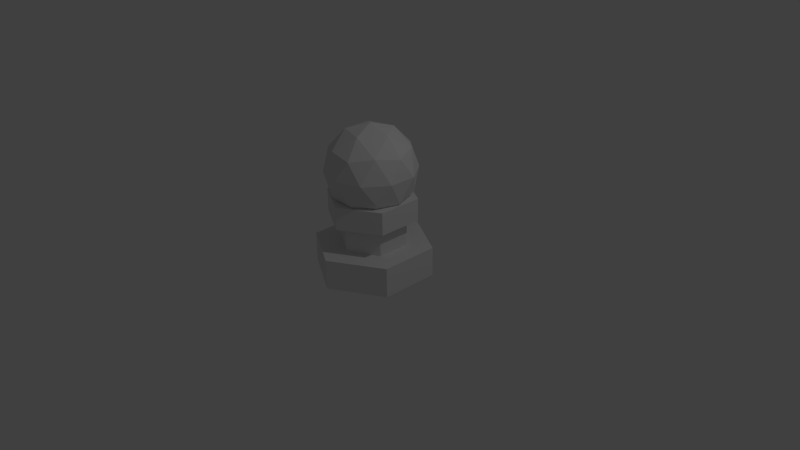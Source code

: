 # Source: blue_pawn.blend  (saved by Blender 2.76.0; exported with 4.5.12 LTS)
import bpy
from mathutils import Matrix  # noqa: F401  (used for matrix-valued properties, if any)

bpy.ops.wm.read_factory_settings(use_empty=True)
scene = bpy.context.scene
scene.name = 'Scene'

# ---- collections
col_collection_1 = bpy.data.collections.new('Collection 1'); scene.collection.children.link(col_collection_1)

# ---- world
world_world = bpy.data.worlds.new('World'); scene.world = world_world
world_world.color = (0.05088, 0.05088, 0.05088)
world_world.use_sun_shadow = False
world_world.sun_shadow_jitter_overblur = 0.0
world_world.cycles.sampling_method = 'MANUAL'
world_world.cycles.sample_map_resolution = 256

# ---- cameras
cam_camera = bpy.data.cameras.new('Camera')
cam_camera.clip_end = 100.0
cam_camera.lens = 35.0
cam_camera.sensor_width = 32.0
cam_camera.sensor_height = 18.0
cam_camera.ortho_scale = 7.314
cam_camera.dof.focus_distance = 0.0
cam_camera.dof.aperture_fstop = 128.0

# ---- lights
light_lamp = bpy.data.lights.new('Lamp', 'POINT')
light_lamp.transmission_factor = 0.0
light_lamp.cutoff_distance = 30.0
light_lamp.energy = 100.0
light_lamp.shadow_buffer_clip_start = 1.001
light_lamp.shadow_soft_size = 0.1
light_lamp.shadow_maximum_resolution = 0.006
light_lamp.use_absolute_resolution = True
light_lamp.cycles.use_multiple_importance_sampling = False

# ---- meshes
me_cylinder_001 = bpy.data.meshes.new('Cylinder.001')
me_cylinder_001.from_pydata([(-6.552e-09, 1.0, 0.4928), (-6.552e-09, 1.0, 0.9928), (0.866, 0.5, 0.4928), (0.866, 0.5, 0.9928), (0.866, -0.5, 0.4928), (0.866, -0.5, 0.9928), (-9.397e-08, -1.0, 0.4928), (-9.397e-08, -1.0, 0.9928), (-0.866, -0.5, 0.4928), (-0.866, -0.5, 0.9928), (-0.866, 0.5, 0.4928), (-0.866, 0.5, 0.9928), (-6.552e-09, -6.423e-09, -0.01727), (-0.55, 0.3996, -0.4374), (0.2101, 0.6465, -0.4374), (0.6798, -6.423e-09, -0.4374), (0.2101, -0.6465, -0.4374), (-0.55, -0.3996, -0.4374), (-0.2101, 0.6465, -1.117), (0.55, 0.3996, -1.117), (0.55, -0.3996, -1.117), (-0.2101, -0.6465, -1.117), (-0.6798, -6.423e-09, -1.117), (-6.552e-09, -6.423e-09, -1.537), (0.1235, 0.38, -0.1308), (-0.3233, 0.2349, -0.1308), (-0.1998, 0.6149, -0.3777), (-0.6465, -6.423e-09, -0.3777), (-0.3233, -0.2349, -0.1308), (0.3996, -6.423e-09, -0.1308), (0.5231, 0.38, -0.3777), (0.1235, -0.38, -0.1308), (0.5231, -0.38, -0.3777), (-0.1998, -0.6149, -0.3777), (-0.7229, 0.2349, -0.7773), (-0.7229, -0.2349, -0.7773), (-6.552e-09, 0.76, -0.7773), (-0.4467, 0.6149, -0.7773), (0.7229, 0.2349, -0.7773), (0.4467, 0.6149, -0.7773), (0.4467, -0.6149, -0.7773), (0.7229, -0.2349, -0.7773), (-0.4467, -0.6149, -0.7773), (-6.552e-09, -0.76, -0.7773), (-0.5231, 0.38, -1.177), (0.1998, 0.6149, -1.177), (0.6465, -6.423e-09, -1.177), (0.1998, -0.6149, -1.177), (-0.5231, -0.38, -1.177), (-0.1235, 0.38, -1.424), (-0.3996, -6.423e-09, -1.424), (0.3233, 0.2349, -1.424), (0.3233, -0.2349, -1.424), (-0.1235, -0.38, -1.424), (-6.552e-09, -0.57, 0.7428), (-6.552e-09, -0.57, -0.7773), (-0.4937, -0.285, 0.7428), (-0.4937, -0.285, -0.7773), (-0.4937, 0.285, 0.7428), (-0.4937, 0.285, -0.7773), (4.328e-08, 0.57, 0.7428), (4.328e-08, 0.57, -0.7773), (0.4937, 0.285, 0.7428), (0.4937, 0.285, -0.7773), (0.4937, -0.285, 0.7428), (0.4937, -0.285, -0.7773), (-6.552e-09, -0.76, 0.0357), (-6.552e-09, -0.76, -0.3443), (-0.6582, -0.38, 0.0357), (-0.6582, -0.38, -0.3443), (-0.6582, 0.38, 0.0357), (-0.6582, 0.38, -0.3443), (5.989e-08, 0.76, 0.0357), (5.989e-08, 0.76, -0.3443), (0.6582, 0.38, 0.0357), (0.6582, 0.38, -0.3443), (0.6582, -0.38, 0.0357), (0.6582, -0.38, -0.3443)], [], [(1, 3, 2), (3, 5, 4), (5, 7, 6), (7, 9, 8), (1, 9, 5), (11, 1, 0), (9, 11, 10), (2, 8, 10), (12, 25, 24), (13, 25, 27), (12, 24, 29), (12, 29, 31), (12, 31, 28), (13, 27, 34), (14, 26, 36), (15, 30, 38), (16, 32, 40), (17, 33, 42), (13, 34, 37), (14, 36, 39), (15, 38, 41), (16, 40, 43), (17, 42, 35), (18, 44, 49), (19, 45, 51), (20, 46, 52), (21, 47, 53), (22, 48, 50), (50, 53, 23), (50, 48, 53), (48, 21, 53), (53, 52, 23), (53, 47, 52), (47, 20, 52), (52, 51, 23), (52, 46, 51), (46, 19, 51), (51, 49, 23), (51, 45, 49), (45, 18, 49), (49, 50, 23), (49, 44, 50), (44, 22, 50), (35, 48, 22), (35, 42, 48), (42, 21, 48), (43, 47, 21), (43, 40, 47), (40, 20, 47), (41, 46, 20), (41, 38, 46), (38, 19, 46), (39, 45, 19), (39, 36, 45), (36, 18, 45), (37, 44, 18), (37, 34, 44), (34, 22, 44), (42, 43, 21), (42, 33, 43), (33, 16, 43), (40, 41, 20), (40, 32, 41), (32, 15, 41), (38, 39, 19), (38, 30, 39), (30, 14, 39), (36, 37, 18), (36, 26, 37), (26, 13, 37), (34, 35, 22), (34, 27, 35), (27, 17, 35), (28, 33, 17), (28, 31, 33), (31, 16, 33), (31, 32, 16), (31, 29, 32), (29, 15, 32), (29, 30, 15), (29, 24, 30), (24, 14, 30), (27, 28, 17), (27, 25, 28), (25, 12, 28), (24, 26, 14), (24, 25, 26), (25, 13, 26), (55, 57, 56), (57, 59, 58), (59, 61, 60), (61, 63, 62), (55, 61, 59), (65, 55, 54), (63, 65, 64), (56, 60, 54), (67, 69, 68), (69, 71, 70), (71, 73, 72), (73, 75, 74), (67, 73, 71), (77, 67, 66), (75, 77, 76), (68, 74, 76), (0, 1, 2), (2, 3, 4), (4, 5, 6), (6, 7, 8), (5, 3, 1), (1, 11, 9), (9, 7, 5), (10, 11, 0), (8, 9, 10), (10, 0, 2), (2, 4, 6), (6, 8, 2), (54, 55, 56), (56, 57, 58), (58, 59, 60), (60, 61, 62), (59, 57, 55), (55, 65, 63), (63, 61, 55), (64, 65, 54), (62, 63, 64), (64, 54, 60), (56, 58, 60), (60, 62, 64), (66, 67, 68), (68, 69, 70), (70, 71, 72), (72, 73, 74), (71, 69, 67), (67, 77, 75), (75, 73, 67), (76, 77, 66), (74, 75, 76), (76, 66, 68), (68, 70, 72), (72, 74, 68)])
_ca = me_cylinder_001.color_attributes.new('Col', 'BYTE_COLOR', 'CORNER')
_ca.data.foreach_set('color', [1.0, 0.8963, 0.5271, 1.0, 1.0, 0.8963, 0.5271, 1.0, 1.0, 0.8963, 0.5271, 1.0, 1.0, 0.8963, 0.5271, 1.0, 1.0, 0.8963, 0.5271, 1.0, 1.0, 0.8963, 0.5271, 1.0, 1.0, 0.8963, 0.5271, 1.0, 1.0, 0.8963, 0.5271, 1.0, 1.0, 0.8963, 0.5271, 1.0, 1.0, 0.8963, 0.5271, 1.0, 1.0, 0.8963, 0.5271, 1.0, 1.0, 0.8963, 0.5271, 1.0, 1.0, 0.8963, 0.5271, 1.0, 1.0, 0.8963, 0.5271, 1.0, 1.0, 0.8963, 0.5271, 1.0, 1.0, 0.8963, 0.5271, 1.0, 1.0, 0.8963, 0.5271, 1.0, 1.0, 0.8963, 0.5271, 1.0, 1.0, 0.8963, 0.5271, 1.0, 1.0, 0.8963, 0.5271, 1.0, 1.0, 0.8963, 0.5271, 1.0, 1.0, 0.8963, 0.5271, 1.0, 1.0, 0.8963, 0.5271, 1.0, 0.4564, 0.4287, 0.6514, 1.0, 1.0, 1.0, 1.0, 1.0, 1.0, 1.0, 1.0, 1.0, 1.0, 1.0, 1.0, 1.0, 0.0, 0.003035, 1.0, 1.0, 0.0, 0.003035, 1.0, 1.0, 0.0, 0.003035, 1.0, 1.0, 1.0, 1.0, 1.0, 1.0, 1.0, 1.0, 1.0, 1.0, 1.0, 1.0, 1.0, 1.0, 1.0, 1.0, 1.0, 1.0, 1.0, 1.0, 1.0, 1.0, 1.0, 1.0, 1.0, 1.0, 1.0, 1.0, 1.0, 1.0, 1.0, 1.0, 1.0, 1.0, 1.0, 1.0, 1.0, 1.0, 0.0, 0.003035, 1.0, 1.0, 0.0, 0.003035, 1.0, 1.0, 0.0003035, 0.003347, 0.9911, 1.0, 0.0, 0.003035, 1.0, 1.0, 0.0003035, 0.003347, 1.0, 1.0, 0.0, 0.003035, 1.0, 1.0, 0.0, 0.003035, 1.0, 1.0, 0.0, 0.003035, 1.0, 1.0, 0.0, 0.003035, 1.0, 1.0, 0.0, 0.003035, 1.0, 1.0, 0.0, 0.003035, 1.0, 1.0, 0.0, 0.003035, 1.0, 1.0, 0.0, 0.003035, 1.0, 1.0, 0.0, 0.003035, 1.0, 1.0, 0.0, 0.003035, 1.0, 1.0, 0.0, 0.003035, 1.0, 1.0, 0.0003035, 0.003347, 0.9911, 1.0, 0.0, 0.003035, 1.0, 1.0, 0.0, 0.003035, 1.0, 1.0, 0.0, 0.003035, 1.0, 1.0, 0.0, 0.003035, 1.0, 1.0, 0.0, 0.003035, 1.0, 1.0, 0.0, 0.003035, 1.0, 1.0, 0.0, 0.003035, 1.0, 1.0, 0.0, 0.003035, 1.0, 1.0, 0.0, 0.003035, 1.0, 1.0, 0.0, 0.003035, 1.0, 1.0, 0.0, 0.003035, 1.0, 1.0, 0.0, 0.003035, 1.0, 1.0, 0.0, 0.003035, 1.0, 1.0, 0.0, 0.003035, 1.0, 1.0, 0.0, 0.003035, 1.0, 1.0, 0.0, 0.003035, 1.0, 1.0, 0.0, 0.003035, 1.0, 1.0, 0.0, 0.003035, 1.0, 1.0, 0.0, 0.003035, 1.0, 1.0, 0.0, 0.003035, 1.0, 1.0, 0.0, 0.003035, 1.0, 1.0, 0.0, 0.003035, 1.0, 1.0, 0.0, 0.003035, 1.0, 1.0, 0.0, 0.003035, 1.0, 1.0, 0.0, 0.003035, 1.0, 1.0, 0.0, 0.003035, 1.0, 1.0, 0.0, 0.003035, 1.0, 1.0, 0.0, 0.003035, 1.0, 1.0, 0.0, 0.003035, 1.0, 1.0, 0.0, 0.003035, 1.0, 1.0, 0.0, 0.003035, 1.0, 1.0, 0.0, 0.003035, 1.0, 1.0, 0.0, 0.003035, 1.0, 1.0, 0.0, 0.003035, 1.0, 1.0, 0.0, 0.003035, 1.0, 1.0, 0.0, 0.003035, 1.0, 1.0, 0.0, 0.003035, 1.0, 1.0, 0.0, 0.003035, 1.0, 1.0, 0.0, 0.003035, 1.0, 1.0, 0.0, 0.003035, 1.0, 1.0, 0.0, 0.003035, 1.0, 1.0, 0.0, 0.003035, 1.0, 1.0, 0.0, 0.003035, 1.0, 1.0, 0.0, 0.003035, 1.0, 1.0, 0.0, 0.003035, 1.0, 1.0, 0.0, 0.003035, 1.0, 1.0, 0.0, 0.003035, 1.0, 1.0, 0.0, 0.003035, 1.0, 1.0, 0.0, 0.003035, 1.0, 1.0, 0.0, 0.003035, 1.0, 1.0, 0.0, 0.003035, 1.0, 1.0, 0.0, 0.003035, 1.0, 1.0, 0.0, 0.003035, 1.0, 1.0, 0.0, 0.003035, 1.0, 1.0, 0.0, 0.003035, 1.0, 1.0, 0.0, 0.003035, 1.0, 1.0, 0.0, 0.003035, 1.0, 1.0, 0.0, 0.003035, 1.0, 1.0, 0.0, 0.003035, 1.0, 1.0, 0.0, 0.003035, 1.0, 1.0, 0.0, 0.003035, 1.0, 1.0, 0.0, 0.003035, 1.0, 1.0, 0.001821, 0.005182, 0.9823, 1.0, 0.0, 0.003035, 1.0, 1.0, 0.0, 0.003035, 1.0, 1.0, 0.003677, 0.007499, 0.9734, 1.0, 0.0, 0.003035, 1.0, 1.0, 0.0, 0.003035, 1.0, 1.0, 0.0, 0.003035, 1.0, 1.0, 0.003677, 0.007499, 0.9734, 1.0, 0.0, 0.003035, 1.0, 1.0, 0.0, 0.003035, 1.0, 1.0, 0.0, 0.003035, 1.0, 1.0, 0.0, 0.003035, 1.0, 1.0, 0.0, 0.003035, 1.0, 1.0, 0.0, 0.003035, 1.0, 1.0, 0.0, 0.003035, 1.0, 1.0, 0.0, 0.003035, 1.0, 1.0, 0.0, 0.003035, 1.0, 1.0, 0.0, 0.003035, 1.0, 1.0, 0.0, 0.003035, 1.0, 1.0, 0.0, 0.003035, 1.0, 1.0, 0.0, 0.003035, 1.0, 1.0, 0.0, 0.003035, 1.0, 1.0, 0.0, 0.003035, 1.0, 1.0, 0.0, 0.003035, 1.0, 1.0, 0.0, 0.003035, 1.0, 1.0, 0.0, 0.003035, 1.0, 1.0, 0.0, 0.003035, 1.0, 1.0, 0.0, 0.003035, 1.0, 1.0, 0.0, 0.003035, 1.0, 1.0, 0.0, 0.003035, 1.0, 1.0, 0.0, 0.003035, 1.0, 1.0, 0.0, 0.003035, 1.0, 1.0, 0.0, 0.003035, 1.0, 1.0, 0.0, 0.003035, 1.0, 1.0, 0.0, 0.003035, 1.0, 1.0, 0.0, 0.003035, 1.0, 1.0, 0.0, 0.003035, 1.0, 1.0, 0.0, 0.003035, 1.0, 1.0, 0.0, 0.003035, 1.0, 1.0, 0.0, 0.003035, 1.0, 1.0, 0.0, 0.003035, 1.0, 1.0, 0.0, 0.003035, 1.0, 1.0, 0.0, 0.003035, 1.0, 1.0, 0.0, 0.003035, 1.0, 1.0, 0.0, 0.003035, 1.0, 1.0, 0.001821, 0.005182, 0.9823, 1.0, 0.0, 0.003035, 1.0, 1.0, 0.0, 0.003035, 1.0, 1.0, 0.0, 0.003035, 1.0, 1.0, 0.0, 0.003035, 1.0, 1.0, 0.0, 0.003035, 1.0, 1.0, 0.0003035, 0.003347, 0.9911, 1.0, 0.0, 0.003035, 1.0, 1.0, 0.0003035, 0.003347, 0.9911, 1.0, 0.0, 0.003035, 1.0, 1.0, 0.0, 0.003035, 1.0, 1.0, 0.0, 0.003035, 1.0, 1.0, 0.0, 0.003035, 1.0, 1.0, 0.0, 0.003035, 1.0, 1.0, 0.0, 0.003035, 1.0, 1.0, 0.0, 0.003035, 1.0, 1.0, 0.0, 0.003035, 1.0, 1.0, 0.0, 0.003035, 1.0, 1.0, 0.0, 0.003035, 1.0, 1.0, 0.0, 0.003035, 1.0, 1.0, 0.0, 0.003035, 1.0, 1.0, 0.01096, 0.016, 0.9387, 1.0, 0.0, 0.003035, 1.0, 1.0, 0.0, 0.003035, 1.0, 1.0, 0.0, 0.003035, 1.0, 1.0, 0.01096, 0.016, 0.9387, 1.0, 0.0, 0.003035, 1.0, 1.0, 0.0, 0.003035, 1.0, 1.0, 0.0, 0.003035, 1.0, 1.0, 0.0, 0.003035, 1.0, 1.0, 0.0, 0.003035, 1.0, 1.0, 0.0, 0.003035, 1.0, 1.0, 0.0, 0.003035, 1.0, 1.0, 0.0, 0.003035, 1.0, 1.0, 0.0, 0.003035, 1.0, 1.0, 0.0, 0.003035, 1.0, 1.0, 0.0, 0.003035, 1.0, 1.0, 0.0, 0.003035, 1.0, 1.0, 0.0, 0.003035, 1.0, 1.0, 0.0, 0.003035, 1.0, 1.0, 0.001821, 0.005182, 0.9823, 1.0, 0.0, 0.003035, 1.0, 1.0, 0.0003035, 0.003347, 1.0, 1.0, 0.0, 0.003035, 1.0, 1.0, 0.0, 0.003035, 1.0, 1.0, 0.0, 0.003035, 1.0, 1.0, 0.0, 0.003035, 1.0, 1.0, 0.0, 0.003035, 1.0, 1.0, 0.0, 0.003035, 1.0, 1.0, 0.0, 0.003035, 1.0, 1.0, 0.0, 0.003035, 1.0, 1.0, 0.0, 0.003035, 1.0, 1.0, 0.0, 0.003035, 1.0, 1.0, 0.0, 0.003035, 1.0, 1.0, 0.0009106, 0.004025, 0.9911, 1.0, 0.0, 0.003035, 1.0, 1.0, 0.0, 0.003035, 1.0, 1.0, 0.0, 0.003035, 1.0, 1.0, 0.0, 0.003035, 1.0, 1.0, 0.0, 0.003035, 1.0, 1.0, 0.0, 0.003035, 1.0, 1.0, 0.0, 0.003035, 1.0, 1.0, 0.0, 0.003035, 1.0, 1.0, 0.0, 0.003035, 1.0, 1.0, 0.0, 0.003035, 1.0, 1.0, 0.0, 0.003035, 1.0, 1.0, 0.0, 0.003035, 1.0, 1.0, 0.0, 0.003035, 1.0, 1.0, 0.0, 0.003035, 1.0, 1.0, 0.0, 0.003035, 1.0, 1.0, 0.0, 0.003035, 1.0, 1.0, 0.0, 0.003035, 1.0, 1.0, 0.0, 0.003035, 1.0, 1.0, 0.0, 0.003035, 1.0, 1.0, 0.0, 0.003035, 1.0, 1.0, 0.0, 0.003035, 1.0, 1.0, 0.0, 0.003035, 1.0, 1.0, 0.0, 0.003035, 1.0, 1.0, 0.0, 0.003035, 1.0, 1.0, 0.0, 0.003035, 1.0, 1.0, 0.0, 0.003035, 1.0, 1.0, 0.0, 0.003035, 1.0, 1.0, 0.0, 0.003035, 1.0, 1.0, 0.0, 0.003035, 1.0, 1.0, 0.0, 0.003035, 1.0, 1.0, 0.0009106, 0.004025, 0.9911, 1.0, 0.0, 0.003035, 1.0, 1.0, 0.0, 0.003035, 1.0, 1.0, 0.0, 0.003035, 1.0, 1.0, 1.0, 1.0, 1.0, 1.0, 1.0, 1.0, 1.0, 1.0, 1.0, 1.0, 1.0, 1.0, 0.0, 0.003035, 1.0, 1.0, 0.0003035, 0.003347, 1.0, 1.0, 0.0, 0.003035, 1.0, 1.0, 0.0, 0.003035, 1.0, 1.0, 0.0, 0.003035, 1.0, 1.0, 0.0003035, 0.003347, 1.0, 1.0, 0.0, 0.003035, 1.0, 1.0, 0.0, 0.003035, 1.0, 1.0, 0.0, 0.003035, 1.0, 1.0, 0.9823, 0.8796, 0.5271, 1.0, 1.0, 0.8963, 0.5271, 1.0, 1.0, 0.8963, 0.5271, 1.0, 1.0, 0.8963, 0.5271, 1.0, 1.0, 0.8963, 0.5271, 1.0, 1.0, 0.8963, 0.5271, 1.0, 1.0, 0.8963, 0.5271, 1.0, 1.0, 0.8963, 0.5271, 1.0, 1.0, 0.8963, 0.5271, 1.0, 1.0, 0.8963, 0.5271, 1.0, 1.0, 0.8963, 0.5271, 1.0, 1.0, 0.8963, 0.5271, 1.0, 1.0, 1.0, 1.0, 1.0, 1.0, 1.0, 1.0, 1.0, 1.0, 1.0, 1.0, 1.0, 1.0, 0.8963, 0.5271, 1.0, 1.0, 0.8963, 0.5271, 1.0, 1.0, 0.8963, 0.5271, 1.0, 1.0, 0.8963, 0.5271, 1.0, 1.0, 0.8963, 0.5271, 1.0, 1.0, 0.8963, 0.5271, 1.0, 1.0, 1.0, 1.0, 1.0, 1.0, 1.0, 1.0, 1.0, 1.0, 1.0, 1.0, 1.0, 0.0, 0.003035, 1.0, 1.0, 0.0, 0.003035, 1.0, 1.0, 0.0006071, 0.003677, 0.9911, 1.0, 0.0, 0.003035, 1.0, 1.0, 0.0, 0.003035, 1.0, 1.0, 0.0006071, 0.003347, 0.9911, 1.0, 0.0, 0.003035, 1.0, 1.0, 0.0, 0.003035, 1.0, 1.0, 0.0, 0.003035, 1.0, 1.0, 0.0, 0.003035, 1.0, 1.0, 0.0, 0.003035, 1.0, 1.0, 0.008568, 0.0137, 0.9387, 1.0, 0.0, 0.003035, 1.0, 1.0, 0.0, 0.003035, 1.0, 1.0, 0.0, 0.003035, 1.0, 1.0, 0.0, 0.003035, 1.0, 1.0, 0.0, 0.003035, 1.0, 1.0, 0.0003035, 0.003347, 1.0, 1.0, 0.0, 0.003035, 1.0, 1.0, 0.0, 0.003035, 1.0, 1.0, 0.0, 0.003035, 1.0, 1.0, 1.0, 0.8963, 0.5271, 1.0, 1.0, 0.8963, 0.5271, 1.0, 1.0, 0.8963, 0.5271, 1.0, 1.0, 0.8963, 0.5271, 1.0, 1.0, 0.8963, 0.5271, 1.0, 1.0, 0.8963, 0.5271, 1.0, 1.0, 0.8963, 0.5271, 1.0, 1.0, 0.8963, 0.5271, 1.0, 1.0, 0.8963, 0.5271, 1.0, 1.0, 0.8963, 0.5271, 1.0, 1.0, 0.8963, 0.5271, 1.0, 1.0, 0.8963, 0.5271, 1.0, 1.0, 0.8963, 0.5271, 1.0, 1.0, 0.8963, 0.5271, 1.0, 1.0, 0.8963, 0.5271, 1.0, 1.0, 0.8963, 0.5271, 1.0, 1.0, 0.8963, 0.5271, 1.0, 1.0, 0.8963, 0.5271, 1.0, 1.0, 0.8963, 0.5271, 1.0, 1.0, 0.8963, 0.5271, 1.0, 1.0, 0.8963, 0.5271, 1.0, 1.0, 0.8963, 0.5271, 1.0, 1.0, 0.8963, 0.5271, 1.0, 1.0, 0.8963, 0.5271, 1.0, 1.0, 0.8963, 0.5271, 1.0, 1.0, 0.8963, 0.5271, 1.0, 1.0, 0.8963, 0.5271, 1.0, 1.0, 0.8963, 0.5271, 1.0, 1.0, 0.8963, 0.5271, 1.0, 1.0, 0.8963, 0.5271, 1.0, 1.0, 0.8963, 0.5271, 1.0, 1.0, 0.8963, 0.5271, 1.0, 1.0, 0.8963, 0.5271, 1.0, 1.0, 0.8963, 0.5271, 1.0, 1.0, 0.8963, 0.5271, 1.0, 0.02956, 0.03689, 0.8963, 1.0, 1.0, 0.8963, 0.5271, 1.0, 1.0, 0.8963, 0.5271, 1.0, 1.0, 0.8963, 0.5271, 1.0, 1.0, 0.8963, 0.5271, 1.0, 1.0, 0.8963, 0.5271, 1.0, 1.0, 0.8963, 0.5271, 1.0, 1.0, 0.8963, 0.5271, 1.0, 1.0, 0.8963, 0.5271, 1.0, 1.0, 0.8963, 0.5271, 1.0, 1.0, 0.8963, 0.5271, 1.0, 1.0, 0.8963, 0.5271, 1.0, 1.0, 0.8963, 0.5271, 1.0, 1.0, 0.8963, 0.5271, 1.0, 1.0, 0.8963, 0.5271, 1.0, 1.0, 0.8963, 0.5271, 1.0, 1.0, 1.0, 1.0, 1.0, 1.0, 1.0, 1.0, 1.0, 1.0, 1.0, 1.0, 1.0, 1.0, 1.0, 1.0, 1.0, 1.0, 1.0, 1.0, 1.0, 1.0, 1.0, 1.0, 1.0, 1.0, 1.0, 1.0, 1.0, 1.0, 1.0, 1.0, 1.0, 1.0, 1.0, 1.0, 1.0, 1.0, 0.8963, 0.5271, 1.0, 1.0, 0.8963, 0.5271, 1.0, 1.0, 0.8963, 0.5271, 1.0, 1.0, 0.8963, 0.5271, 1.0, 1.0, 0.8963, 0.5271, 1.0, 1.0, 0.8963, 0.5271, 1.0, 1.0, 1.0, 1.0, 1.0, 1.0, 1.0, 1.0, 1.0, 1.0, 1.0, 1.0, 1.0, 1.0, 1.0, 1.0, 1.0, 1.0, 1.0, 1.0, 1.0, 1.0, 1.0, 1.0, 1.0, 1.0, 1.0, 1.0, 1.0, 1.0, 1.0, 1.0, 1.0, 1.0, 1.0, 1.0, 1.0, 0.001821, 0.004777, 0.9823, 1.0, 0.0, 0.003035, 1.0, 1.0, 0.0006071, 0.003677, 0.9911, 1.0, 0.0006071, 0.003677, 0.9911, 1.0, 0.0, 0.003035, 1.0, 1.0, 0.0006071, 0.003347, 0.9911, 1.0, 0.002732, 0.006512, 0.9734, 1.0, 0.0, 0.003035, 1.0, 1.0, 0.0, 0.003035, 1.0, 1.0, 0.003677, 0.007499, 0.9647, 1.0, 0.0, 0.003035, 1.0, 1.0, 0.008568, 0.0137, 0.9387, 1.0, 0.0, 0.003035, 1.0, 1.0, 0.0, 0.003035, 1.0, 1.0, 0.0, 0.003035, 1.0, 1.0, 0.0, 0.003035, 1.0, 1.0, 0.0, 0.003035, 1.0, 1.0, 0.0, 0.003035, 1.0, 1.0, 0.0, 0.003035, 1.0, 1.0, 0.0, 0.003035, 1.0, 1.0, 0.0, 0.003035, 1.0, 1.0, 0.007499, 0.01298, 0.9473, 1.0, 0.0, 0.003035, 1.0, 1.0, 0.0003035, 0.003347, 1.0, 1.0, 0.008568, 0.0137, 0.9387, 1.0, 0.0, 0.003035, 1.0, 1.0, 0.0, 0.003035, 1.0, 1.0, 1.0, 0.8963, 0.5271, 1.0, 1.0, 0.8963, 0.5271, 1.0, 1.0, 0.8963, 0.5271, 1.0, 1.0, 0.8963, 0.5271, 1.0, 1.0, 0.8963, 0.5271, 1.0, 1.0, 0.8963, 0.5271, 1.0, 1.0, 0.8963, 0.5271, 1.0, 1.0, 0.8963, 0.5271, 1.0, 1.0, 0.8963, 0.5271, 1.0])
me_cylinder_001.use_remesh_preserve_volume = False
me_cylinder_001.use_remesh_preserve_attributes = False
me_cylinder_001.use_mirror_vertex_groups = False
me_cylinder_001.update()

# ---- objects
ob_cylinder_001 = bpy.data.objects.new('Cylinder.001', me_cylinder_001)
ob_lamp = bpy.data.objects.new('Lamp', light_lamp)
ob_camera = bpy.data.objects.new('Camera', cam_camera)

# ---- transforms, parenting, visibility, modifiers, constraints
ob_cylinder_001.location = (-1.536e-09, -3.822e-09, 0.5862)
ob_cylinder_001.scale = (-0.7809, -0.7809, -0.7809)
ob_cylinder_001.lineart.crease_threshold = 0.0
ob_lamp.location = (4.076, 1.005, 5.904)
ob_lamp.rotation_euler = (0.6503, 0.05522, 1.866)
ob_lamp.lock_rotations_4d = False
ob_lamp.empty_display_type = 'ARROWS'
ob_lamp.color = (0.0, 0.0, 0.0, 0.0)
ob_lamp.lineart.crease_threshold = 0.0
ob_camera.location = (7.481, -6.508, 5.344)
ob_camera.rotation_euler = (1.109, 0.01082, 0.8149)
ob_camera.lock_rotations_4d = False
ob_camera.empty_display_type = 'ARROWS'
ob_camera.color = (0.0, 0.0, 0.0, 0.0)
ob_camera.display_type = 'WIRE'
ob_camera.lineart.crease_threshold = 0.0

# ---- collection membership
col_collection_1.objects.link(ob_cylinder_001)
col_collection_1.objects.link(ob_lamp)
col_collection_1.objects.link(ob_camera)

# ---- scene / render settings (as saved in the file)
scene.camera = ob_camera
scene.frame_start = 1; scene.frame_end = 250; scene.frame_set(1)
scene.render.engine = 'BLENDER_EEVEE_NEXT'
scene.render.resolution_percentage = 50
scene.render.dither_intensity = 0.0
scene.cycles.use_denoising = False
scene.cycles.samples = 10
scene.cycles.sampling_pattern = 'TABULATED_SOBOL'
scene.cycles.light_sampling_threshold = 0.0
scene.cycles.use_adaptive_sampling = False
scene.cycles.use_light_tree = False
scene.cycles.blur_glossy = 0.0
scene.cycles.pixel_filter_type = 'GAUSSIAN'
scene.cycles.sample_clamp_indirect = 0.0
scene.view_settings.view_transform = 'Standard'
bpy.context.view_layer.update()
